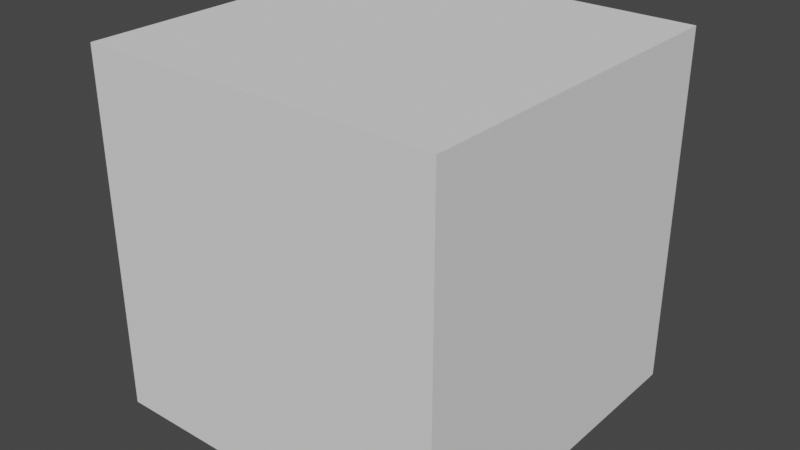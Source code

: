 # Source: test.blend  (saved by Blender 3.5.10; exported with 4.5.12 LTS)
import bpy
from mathutils import Matrix  # noqa: F401  (used for matrix-valued properties, if any)

bpy.ops.wm.read_factory_settings(use_empty=True)
scene = bpy.context.scene
scene.name = 'Scene'

# ---- collections
col_collection = bpy.data.collections.new('Collection'); scene.collection.children.link(col_collection)

# ---- world
world_world = bpy.data.worlds.new('World'); scene.world = world_world
world_world.use_nodes = True; world_world.node_tree.nodes.clear()
_N = world_world.node_tree.nodes; _L = world_world.node_tree.links
n0 = _N.new('ShaderNodeOutputWorld'); n0.name = 'World Output'; n0.location = (300, 300)
n1 = _N.new('ShaderNodeBackground'); n1.name = 'Background'; n1.location = (10, 300)
n1.inputs[0].default_value = (0.05088, 0.05088, 0.05088, 1.0)
_L.new(n1.outputs[0], n0.inputs[0])
n0.is_active_output = True
world_world.color = (0.05088, 0.05088, 0.05088)
world_world.use_sun_shadow = False
world_world.sun_shadow_jitter_overblur = 0.0

# ---- meshes
me_cube_003 = bpy.data.meshes.new('Cube.003')
me_cube_003.from_pydata([(-1.0, -1.0, -1.0), (-1.0, -1.0, 1.0), (-1.0, 1.0, -1.0), (-1.0, 1.0, 1.0), (1.0, -1.0, -1.0), (1.0, -1.0, 1.0), (1.0, 1.0, -1.0), (1.0, 1.0, 1.0)], [], [(0, 1, 3, 2), (2, 3, 7, 6), (6, 7, 5, 4), (4, 5, 1, 0), (2, 6, 4, 0), (7, 3, 1, 5)])
_uv = me_cube_003.uv_layers.new(name='UVMap')
_uv.uv.foreach_set('vector', [0.375, 0.0, 0.625, 0.0, 0.625, 0.25, 0.375, 0.25, 0.375, 0.25, 0.625, 0.25, 0.625, 0.5, 0.375, 0.5, 0.375, 0.5, 0.625, 0.5, 0.625, 0.75, 0.375, 0.75, 0.375, 0.75, 0.625, 0.75, 0.625, 1.0, 0.375, 1.0, 0.125, 0.5, 0.375, 0.5, 0.375, 0.75, 0.125, 0.75, 0.625, 0.5, 0.875, 0.5, 0.875, 0.75, 0.625, 0.75])
me_cube_003.update()

# ---- objects
ob_cube = bpy.data.objects.new('Cube', me_cube_003)

# ---- transforms, parenting, visibility, modifiers, constraints
ob_cube.location = (1.501, 0.2908, 2.521)

# ---- collection membership
col_collection.objects.link(ob_cube)

# ---- scene / render settings (as saved in the file)
scene.frame_start = 1; scene.frame_end = 250; scene.frame_set(1)
scene.render.engine = 'BLENDER_EEVEE_NEXT'
scene.cycles.sampling_pattern = 'TABULATED_SOBOL'
scene.view_settings.view_transform = 'Filmic'
bpy.context.view_layer.update()

# ---- added for rendering (the .blend has no active camera and no usable light): camera, sun
cam_auto = bpy.data.cameras.new('AutoCamera')
cam_auto.lens = 50.0
cam_auto.sensor_width = 36.0
cam_auto.clip_end = 1000.0
ob_auto_camera = bpy.data.objects.new('AutoCamera', cam_auto)
scene.collection.objects.link(ob_auto_camera)
ob_auto_camera.location = (4.70592, -3.55528, 5.08497)
ob_auto_camera.rotation_euler = (1.09748, -7.21219e-08, 0.694738)
scene.camera = ob_auto_camera
light_auto_sun = bpy.data.lights.new('AutoSun', 'SUN')
light_auto_sun.energy = 3.0
light_auto_sun.angle = 0.0523599
ob_auto_sun = bpy.data.objects.new('AutoSun', light_auto_sun)
scene.collection.objects.link(ob_auto_sun)
ob_auto_sun.rotation_euler = (0.872665, 0.174533, 0.523599)
bpy.context.view_layer.update()
